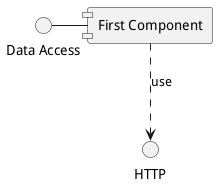

The diagram above was rendered by PlantUML. Its source (embedded in the PNG):
@startuml
skinparam componentStyle uml1
interface "Data Access" as DA
DA - [First Component]
[First Component] ..> HTTP : use
@enduml